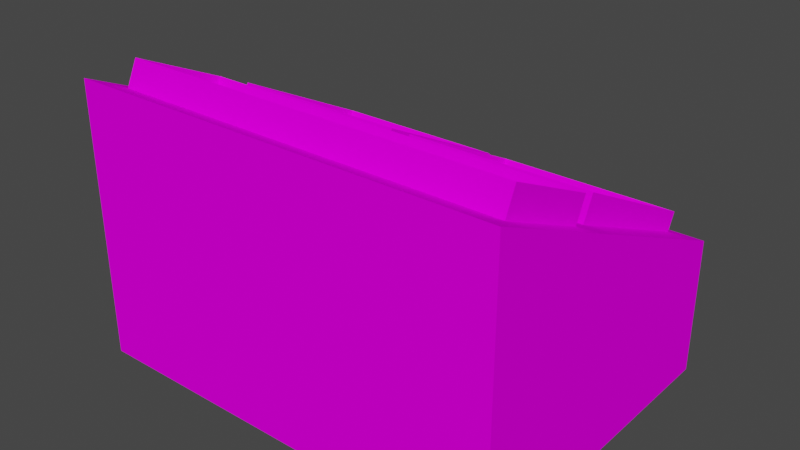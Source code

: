 # Source: 66stn1_c1.blend  (saved by Blender 2.82.7; exported with 4.5.12 LTS)
import bpy
from mathutils import Matrix  # noqa: F401  (used for matrix-valued properties, if any)

bpy.ops.wm.read_factory_settings(use_empty=True)
scene = bpy.context.scene
scene.name = 'Scene'

# ---- collections
col_collection = bpy.data.collections.new('Collection'); scene.collection.children.link(col_collection)

# ---- images (referenced by path relative to the original .blend; pixels are not part of the script)
import os
ASSET_DIR = os.environ.get("B2B_ASSET_DIR", "")  # directory of the original .blend (textures are referenced by path, not embedded)
HERE = os.path.dirname(os.path.abspath(__file__))  # packed textures are extracted next to this script under _unpacked/

def load_image(name, relpath, width, height, colorspace="sRGB"):
    """Load a texture the original file referenced (path relative to the .blend, or extracted next to this script)."""
    p = next((c for c in (os.path.join(HERE, relpath), os.path.join(ASSET_DIR, relpath)) if relpath and os.path.exists(c)), "")
    if p:
        img = bpy.data.images.load(p, check_existing=True)
        img.name = name
    else:  # same state as the original file: an image datablock whose file is absent (Cycles renders it pink)
        img = bpy.data.images.new(name, width, height)
        img.source = "FILE"
        img.filepath = "//" + (relpath or name)
    img.colorspace_settings.name = colorspace
    return img
img_9kos2_bmp = load_image('9kos2.bmp', '9kos2.bmp', 1024, 1024, 'sRGB')
img_2vet_bmp = load_image('2vet.bmp', '2vet.bmp', 1024, 1024, 'sRGB')
img_0lpapun_bmp = load_image('0lpapun.bmp', '0lpapun.bmp', 1024, 1024, 'sRGB')
img_d3in_bmp = load_image('d3in.bmp', 'd3in.bmp', 1024, 1024, 'sRGB')
img_prkna01_bmp = load_image('prkna01.bmp', 'prkna01.bmp', 1024, 1024, 'sRGB')
img_2fus_bmp = load_image('2fus.bmp', '2fus.bmp', 1024, 1024, 'sRGB')

# ---- materials (node trees are filled in below, after node groups)
mat_9kos2_bmp = bpy.data.materials.new('9kos2.bmp')
mat_9kos2_bmp.use_transparent_shadow = False
mat_2vet_bmp = bpy.data.materials.new('2vet.bmp')
mat_2vet_bmp.use_transparent_shadow = False
mat_0lpapun_bmp = bpy.data.materials.new('0lpapun.bmp')
mat_0lpapun_bmp.use_transparent_shadow = False
mat_d3in_bmp = bpy.data.materials.new('d3in.bmp')
mat_d3in_bmp.use_transparent_shadow = False
mat_prkna01_bmp = bpy.data.materials.new('prkna01.bmp')
mat_prkna01_bmp.use_transparent_shadow = False
mat_2fus_bmp = bpy.data.materials.new('2fus.bmp')
mat_2fus_bmp.use_transparent_shadow = False

# ---- material node trees
mat_9kos2_bmp.use_nodes = True; mat_9kos2_bmp.node_tree.nodes.clear()
_N = mat_9kos2_bmp.node_tree.nodes; _L = mat_9kos2_bmp.node_tree.links
n0 = _N.new('ShaderNodeOutputMaterial'); n0.name = 'Material Output'; n0.location = (300, 300)
n1 = _N.new('ShaderNodeBsdfPrincipled'); n1.name = 'Principled BSDF'; n1.location = (10, 300)
n1.distribution = 'GGX'
n1.subsurface_method = 'BURLEY'
n1.inputs[2].default_value = 0.0
n1.inputs[3].default_value = 1.45
n1.inputs[13].default_value = 0.0
n1.inputs[27].default_value = (0.0, 0.0, 0.0, 1.0)
n1.inputs[28].default_value = 1.0
n2 = _N.new('ShaderNodeTexImage'); n2.name = 'Image Texture'; n2.location = (0, 0)
n2.image = img_9kos2_bmp
_L.new(n1.outputs[0], n0.inputs[0])
_L.new(n2.outputs[0], n1.inputs[0])
n0.is_active_output = True
mat_2vet_bmp.use_nodes = True; mat_2vet_bmp.node_tree.nodes.clear()
_N = mat_2vet_bmp.node_tree.nodes; _L = mat_2vet_bmp.node_tree.links
n0 = _N.new('ShaderNodeOutputMaterial'); n0.name = 'Material Output'; n0.location = (300, 300)
n1 = _N.new('ShaderNodeBsdfPrincipled'); n1.name = 'Principled BSDF'; n1.location = (10, 300)
n1.distribution = 'GGX'
n1.subsurface_method = 'BURLEY'
n1.inputs[2].default_value = 0.0
n1.inputs[3].default_value = 1.45
n1.inputs[13].default_value = 0.0
n1.inputs[27].default_value = (0.0, 0.0, 0.0, 1.0)
n1.inputs[28].default_value = 1.0
n2 = _N.new('ShaderNodeTexImage'); n2.name = 'Image Texture'; n2.location = (0, 0)
n2.image = img_2vet_bmp
_L.new(n1.outputs[0], n0.inputs[0])
_L.new(n2.outputs[0], n1.inputs[0])
n0.is_active_output = True
mat_0lpapun_bmp.use_nodes = True; mat_0lpapun_bmp.node_tree.nodes.clear()
_N = mat_0lpapun_bmp.node_tree.nodes; _L = mat_0lpapun_bmp.node_tree.links
n0 = _N.new('ShaderNodeOutputMaterial'); n0.name = 'Material Output'; n0.location = (300, 300)
n1 = _N.new('ShaderNodeBsdfPrincipled'); n1.name = 'Principled BSDF'; n1.location = (10, 300)
n1.distribution = 'GGX'
n1.subsurface_method = 'BURLEY'
n1.inputs[2].default_value = 0.0
n1.inputs[3].default_value = 1.45
n1.inputs[13].default_value = 0.0
n1.inputs[27].default_value = (0.0, 0.0, 0.0, 1.0)
n1.inputs[28].default_value = 1.0
n2 = _N.new('ShaderNodeTexImage'); n2.name = 'Image Texture'; n2.location = (0, 0)
n2.image = img_0lpapun_bmp
_L.new(n1.outputs[0], n0.inputs[0])
_L.new(n2.outputs[0], n1.inputs[0])
n0.is_active_output = True
mat_d3in_bmp.use_nodes = True; mat_d3in_bmp.node_tree.nodes.clear()
_N = mat_d3in_bmp.node_tree.nodes; _L = mat_d3in_bmp.node_tree.links
n0 = _N.new('ShaderNodeOutputMaterial'); n0.name = 'Material Output'; n0.location = (300, 300)
n1 = _N.new('ShaderNodeBsdfPrincipled'); n1.name = 'Principled BSDF'; n1.location = (10, 300)
n1.distribution = 'GGX'
n1.subsurface_method = 'BURLEY'
n1.inputs[2].default_value = 0.0
n1.inputs[3].default_value = 1.45
n1.inputs[13].default_value = 0.0
n1.inputs[27].default_value = (0.0, 0.0, 0.0, 1.0)
n1.inputs[28].default_value = 1.0
n2 = _N.new('ShaderNodeTexImage'); n2.name = 'Image Texture'; n2.location = (0, 0)
n2.image = img_d3in_bmp
_L.new(n1.outputs[0], n0.inputs[0])
_L.new(n2.outputs[0], n1.inputs[0])
n0.is_active_output = True
mat_prkna01_bmp.use_nodes = True; mat_prkna01_bmp.node_tree.nodes.clear()
_N = mat_prkna01_bmp.node_tree.nodes; _L = mat_prkna01_bmp.node_tree.links
n0 = _N.new('ShaderNodeOutputMaterial'); n0.name = 'Material Output'; n0.location = (300, 300)
n1 = _N.new('ShaderNodeBsdfPrincipled'); n1.name = 'Principled BSDF'; n1.location = (10, 300)
n1.distribution = 'GGX'
n1.subsurface_method = 'BURLEY'
n1.inputs[2].default_value = 0.0
n1.inputs[3].default_value = 1.45
n1.inputs[13].default_value = 0.0
n1.inputs[27].default_value = (0.0, 0.0, 0.0, 1.0)
n1.inputs[28].default_value = 1.0
n2 = _N.new('ShaderNodeTexImage'); n2.name = 'Image Texture'; n2.location = (0, 0)
n2.image = img_prkna01_bmp
_L.new(n1.outputs[0], n0.inputs[0])
_L.new(n2.outputs[0], n1.inputs[0])
n0.is_active_output = True
mat_2fus_bmp.use_nodes = True; mat_2fus_bmp.node_tree.nodes.clear()
_N = mat_2fus_bmp.node_tree.nodes; _L = mat_2fus_bmp.node_tree.links
n0 = _N.new('ShaderNodeOutputMaterial'); n0.name = 'Material Output'; n0.location = (300, 300)
n1 = _N.new('ShaderNodeBsdfPrincipled'); n1.name = 'Principled BSDF'; n1.location = (10, 300)
n1.distribution = 'GGX'
n1.subsurface_method = 'BURLEY'
n1.inputs[2].default_value = 0.0
n1.inputs[3].default_value = 1.45
n1.inputs[13].default_value = 0.0
n1.inputs[27].default_value = (0.0, 0.0, 0.0, 1.0)
n1.inputs[28].default_value = 1.0
n2 = _N.new('ShaderNodeTexImage'); n2.name = 'Image Texture'; n2.location = (0, 0)
n2.image = img_2fus_bmp
_L.new(n1.outputs[0], n0.inputs[0])
_L.new(n2.outputs[0], n1.inputs[0])
n0.is_active_output = True

# ---- world
world_world = bpy.data.worlds.new('World'); scene.world = world_world
world_world.use_nodes = True; world_world.node_tree.nodes.clear()
_N = world_world.node_tree.nodes; _L = world_world.node_tree.links
n0 = _N.new('ShaderNodeOutputWorld'); n0.name = 'World Output'; n0.location = (300, 300)
n1 = _N.new('ShaderNodeBackground'); n1.name = 'Background'; n1.location = (10, 300)
n1.inputs[0].default_value = (0.05088, 0.05088, 0.05088, 1.0)
_L.new(n1.outputs[0], n0.inputs[0])
n0.is_active_output = True
world_world.color = (0.05088, 0.05088, 0.05088)
world_world.use_sun_shadow = False
world_world.sun_shadow_jitter_overblur = 0.0

# ---- meshes
me_box01 = bpy.data.meshes.new('Box01')
me_box01.from_pydata([(-0.8127, 0.6034, -0.5422), (-0.8127, -0.6034, -0.5395), (0.8127, 0.6034, -0.5422), (0.8127, -0.6034, -0.5395), (-0.8127, 0.6034, -0.02962), (-0.8127, -0.6034, 0.5003), (0.8127, 0.6034, -0.02962), (0.8127, -0.6034, 0.5003), (-0.8127, -0.6034, 0.5003), (0.8127, -0.6034, 0.5003), (-0.8127, 0.6034, -0.02962), (-0.8127, -0.6034, -0.5395), (0.8127, -0.6034, 0.5003), (-0.8127, -0.6034, 0.5003), (-0.8127, 0.6034, -0.02962), (0.8127, -0.6034, -0.5395), (0.8127, 0.6034, -0.02962), (0.8127, -0.6034, 0.5003), (0.8127, 0.6034, -0.5422), (-0.8127, 0.6034, -0.5422), (-0.8127, 0.6034, -0.02962), (-0.8127, 0.6034, -0.02962), (0.8127, 0.6034, -0.02962), (0.8127, 0.6034, -0.5422), (-0.8127, -0.6034, -0.5395), (0.8127, -0.6034, -0.5395), (0.8127, -0.6034, -0.5395), (-0.8127, 0.6034, -0.5422), (-0.8127, 0.6034, -0.5422), (0.8127, 0.6034, -0.5422)], [], [(18, 19, 20), (21, 22, 23), (0, 1, 8), (8, 10, 0), (15, 2, 16), (16, 17, 15), (4, 5, 7), (9, 6, 14), (11, 3, 12), (12, 13, 11), (29, 25, 27), (28, 26, 24)])
me_box01.polygons.foreach_set('use_smooth', [True] * 12)
me_box01.polygons.foreach_set('material_index', [2, 2, 3, 3, 3, 3, 4, 4, 4, 4, 4, 4])
_uv = me_box01.uv_layers.new(name='UVMap')
_uv.uv.foreach_set('vector', [0.0009992, -0.9995, 1.999, -0.9995, 1.999, -0.0004997, 1.999, -0.0004997, 0.0009991, -0.0004995, 0.0009992, -0.9995, -0.2616, -1.75, 0.7374, -1.747, 0.7374, -0.6871, 0.7374, -0.6871, -0.2616, -1.163, -0.2616, -1.75, 0.7374, -1.747, -0.2616, -1.75, -0.2616, -1.163, -0.2616, -1.163, 0.7374, -0.6871, 0.7374, -1.747, 0.0005245, -0.9993, 1.049, -0.9993, 1.049, 0.4093, 1.049, 0.4093, 0.0005248, 0.4093, 0.0005245, -0.9993, 0.000929, -0.9968, 1.859, -0.9968, 1.859, -0.0004995, 1.859, -0.0004995, 0.000929, -0.0004995, 0.000929, -0.9968, 0.0005248, 0.4093, 1.049, 0.4093, 0.0005245, -0.9993, 0.0005245, -0.9993, 1.049, 0.4093, 1.049, -0.9993])
me_box01.materials.append(mat_9kos2_bmp)
me_box01.materials.append(mat_2vet_bmp)
me_box01.materials.append(mat_0lpapun_bmp)
me_box01.materials.append(mat_d3in_bmp)
me_box01.materials.append(mat_prkna01_bmp)
me_box01.materials.append(mat_2fus_bmp)
me_box01.use_remesh_fix_poles = True
me_box01.use_remesh_preserve_attributes = False
me_box01.use_mirror_vertex_groups = False
me_box01.update()
me_box01_001 = bpy.data.meshes.new('Box01.001')
me_box01_001.from_pydata([(-0.7416, -0.4932, 0.3484), (0.7492, -0.4932, 0.3484), (-0.7416, -0.1078, 0.3484), (0.7492, -0.1078, 0.3484), (-0.7416, -0.4932, 0.4677), (0.7492, -0.4932, 0.4677), (-0.7416, -0.1078, 0.4677), (0.7492, -0.1078, 0.4677), (0.7492, -0.4932, 0.3484), (0.7492, -0.4932, 0.4677), (0.7492, -0.1078, 0.3484), (0.7492, -0.1078, 0.4677), (-0.7416, -0.1078, 0.3484), (-0.7416, -0.4932, 0.3484), (-0.7416, -0.4932, 0.4677), (-0.7416, -0.1078, 0.4677), (-0.02632, -0.3249, 0.4185), (-0.7369, -0.49, 0.4352), (0.7378, -0.49, 0.4352), (-0.7369, -0.1086, 0.4214), (0.7378, -0.1086, 0.4214), (-0.7416, -0.1078, 0.3484), (0.7492, -0.1078, 0.3484), (-0.7416, -0.4932, 0.3484), (0.7492, -0.4932, 0.3484)], [], [(7, 9, 8, 3), (5, 4, 0, 1), (14, 15, 12, 13), (6, 11, 10, 2), (16, 18, 20), (20, 19, 16), (16, 19, 17), (17, 18, 16), (24, 23, 21, 22)])
me_box01_001.polygons.foreach_set('use_smooth', [True] * 9)
me_box01_001.polygons.foreach_set('material_index', [4, 4, 4, 4, 5, 5, 5, 5, 4])
_uv = me_box01_001.uv_layers.new(name='UVMap')
_uv.uv.foreach_set('vector', [0.4924, -0.9995, 0.4924, -0.0004995, 0.3859, -0.0004995, 0.3859, -0.9995, 0.4924, -0.9995, 0.4924, -0.0004995, 0.3859, -0.0004995, 0.3859, -0.9995, 0.5076, -0.0004997, 0.5076, -0.9995, 0.6141, -0.9995, 0.6141, -0.0004998, 0.5076, -0.0004996, 0.5076, -0.9995, 0.6141, -0.9995, 0.6141, -0.0004996, 0.9797, 2.061, 0.0009992, -0.997, 1.999, -0.997, 1.999, -0.997, 1.999, 4.997, 0.9797, 2.061, 0.9797, 2.061, 1.999, 4.997, 0.001002, 4.997, 0.001002, 4.997, 0.0009992, -0.997, 0.9797, 2.061, 0.4924, -0.9995, 0.4924, -0.0004995, 0.3859, -0.0004995, 0.3859, -0.9995])
me_box01_001.materials.append(mat_9kos2_bmp)
me_box01_001.materials.append(mat_2vet_bmp)
me_box01_001.materials.append(mat_0lpapun_bmp)
me_box01_001.materials.append(mat_d3in_bmp)
me_box01_001.materials.append(mat_prkna01_bmp)
me_box01_001.materials.append(mat_2fus_bmp)
me_box01_001.use_remesh_fix_poles = True
me_box01_001.use_remesh_preserve_attributes = False
me_box01_001.use_mirror_vertex_groups = False
me_box01_001.update()
me_box01_002 = bpy.data.meshes.new('Box01.002')
me_box01_002.from_pydata([(-0.7057, -0.05638, 0.09417), (-0.03006, -0.05638, 0.09417), (-0.7057, 0.5626, 0.09177), (-0.03006, 0.5626, 0.09177), (-0.7057, -0.05833, 0.214), (-0.03006, -0.05833, 0.214), (-0.7057, 0.5606, 0.2116), (-0.03006, 0.5606, 0.2116), (-0.03006, -0.05638, 0.09417), (-0.03006, -0.05833, 0.214), (-0.03006, 0.5626, 0.09177), (-0.03006, 0.5606, 0.2116), (-0.7057, 0.5626, 0.09177), (-0.7057, -0.05638, 0.09417), (-0.7057, -0.05833, 0.214), (-0.7057, 0.5606, 0.2116), (-0.7057, -0.05221, 0.1868), (-0.03006, -0.05221, 0.1868), (-0.7057, 0.5599, 0.1781), (-0.03006, 0.5599, 0.1781), (-0.4363, 0.1714, 0.1466), (-0.7057, 0.5626, 0.09177), (-0.03006, 0.5626, 0.09177), (-0.7057, -0.05638, 0.09417), (-0.03006, -0.05638, 0.09417)], [], [(20, 17, 19), (19, 18, 20), (20, 18, 16), (16, 17, 20), (7, 9, 8, 3), (5, 4, 0, 1), (14, 15, 12, 13), (6, 11, 10, 2), (24, 23, 21, 22)])
me_box01_002.polygons.foreach_set('use_smooth', [True] * 9)
me_box01_002.polygons.foreach_set('material_index', [1, 1, 1, 1, 4, 4, 4, 4, 4])
_uv = me_box01_002.uv_layers.new(name='UVMap')
_uv.uv.foreach_set('vector', [1.082, -0.3839, 1.999, -0.999, 1.999, 0.999, 1.999, 0.999, 0.0009997, 0.999, 1.082, -0.3839, 1.082, -0.3839, 0.0009997, 0.999, 0.000999, -0.999, 0.000999, -0.999, 1.999, -0.999, 1.082, -0.3839, 0.4924, -0.9995, 0.4924, -0.0004995, 0.3859, -0.0004995, 0.3859, -0.9995, 0.4924, -0.9995, 0.4924, -0.0004995, 0.3859, -0.0004995, 0.3859, -0.9995, 0.5076, -0.0004997, 0.5076, -0.9995, 0.6141, -0.9995, 0.6141, -0.0004998, 0.5076, -0.0004996, 0.5076, -0.9995, 0.6141, -0.9995, 0.6141, -0.0004996, 0.4924, -0.9995, 0.4924, -0.0004995, 0.3859, -0.0004995, 0.3859, -0.9995])
me_box01_002.materials.append(mat_9kos2_bmp)
me_box01_002.materials.append(mat_2vet_bmp)
me_box01_002.materials.append(mat_0lpapun_bmp)
me_box01_002.materials.append(mat_d3in_bmp)
me_box01_002.materials.append(mat_prkna01_bmp)
me_box01_002.materials.append(mat_2fus_bmp)
me_box01_002.use_remesh_fix_poles = True
me_box01_002.use_remesh_preserve_attributes = False
me_box01_002.use_mirror_vertex_groups = False
me_box01_002.update()
me_box01_003 = bpy.data.meshes.new('Box01.003')
me_box01_003.from_pydata([(0.04256, 0.5605, 0.2099), (0.04256, -0.05848, 0.2123), (0.04256, -0.05653, 0.09252), (0.04256, 0.5624, 0.09012), (0.04256, -0.0504, 0.1847), (0.7188, -0.0504, 0.1847), (0.04256, 0.5557, 0.1761), (0.7188, 0.5557, 0.1761), (0.7188, 0.5605, 0.2099), (0.7188, 0.5624, 0.09012), (0.7188, -0.05848, 0.2123), (0.7188, -0.05653, 0.09252), (0.7188, 0.5605, 0.2099), (0.04256, 0.5605, 0.2099), (0.7188, -0.05848, 0.2123), (0.04256, -0.05848, 0.2123), (0.7188, 0.5624, 0.09012), (0.04256, 0.5624, 0.09012), (0.7188, -0.05653, 0.09252), (0.04256, -0.05653, 0.09252), (0.7188, -0.05653, 0.09252), (0.04256, -0.05653, 0.09252), (0.7188, 0.5624, 0.09012), (0.04256, 0.5624, 0.09012)], [], [(7, 6, 4, 5), (13, 8, 9, 17), (1, 0, 3, 2), (14, 15, 19, 18), (12, 10, 11, 16), (20, 21, 23, 22)])
me_box01_003.polygons.foreach_set('use_smooth', [True] * 6)
me_box01_003.polygons.foreach_set('material_index', [0, 4, 4, 4, 4, 4])
_uv = me_box01_003.uv_layers.new(name='UVMap')
_uv.uv.foreach_set('vector', [1.999, 0.999, 0.0009996, 0.999, 0.0009992, -0.999, 1.999, -0.999, 0.5076, -0.0004996, 0.5076, -0.9995, 0.6141, -0.9995, 0.6141, -0.0004996, 0.5076, -0.0004997, 0.5076, -0.9995, 0.6141, -0.9995, 0.6141, -0.0004998, 0.4924, -0.9995, 0.4924, -0.0004995, 0.3859, -0.0004995, 0.3859, -0.9995, 0.4924, -0.9995, 0.4924, -0.0004995, 0.3859, -0.0004995, 0.3859, -0.9995, 0.4924, -0.9995, 0.4924, -0.0004995, 0.3859, -0.0004995, 0.3859, -0.9995])
me_box01_003.materials.append(mat_9kos2_bmp)
me_box01_003.materials.append(mat_2vet_bmp)
me_box01_003.materials.append(mat_0lpapun_bmp)
me_box01_003.materials.append(mat_d3in_bmp)
me_box01_003.materials.append(mat_prkna01_bmp)
me_box01_003.materials.append(mat_2fus_bmp)
me_box01_003.use_remesh_fix_poles = True
me_box01_003.use_remesh_preserve_attributes = False
me_box01_003.use_mirror_vertex_groups = False
me_box01_003.update()

# ---- objects
ob_box01 = bpy.data.objects.new('Box01', me_box01)
ob_box02 = bpy.data.objects.new('Box02', me_box01_001)
ob_box03 = bpy.data.objects.new('Box03', me_box01_002)
ob_box04 = bpy.data.objects.new('Box04', me_box01_003)

# ---- transforms, parenting, visibility, modifiers, constraints
ob_box01.location = (-0.7277, -0.02255, -0.4617)
ob_box01.lineart.crease_threshold = 0.0
ob_box02.location = (-0.7277, -0.2164, -0.5477)
ob_box02.rotation_euler = (-0.4276, -0.0, 0.0)
ob_box02.lineart.crease_threshold = 0.0
ob_box03.location = (-0.7277, -0.06796, -0.3358)
ob_box03.rotation_euler = (-0.4538, -0.0, 0.0)
ob_box03.lineart.crease_threshold = 0.0
ob_box04.location = (-0.7277, -0.06621, -0.3354)
ob_box04.rotation_euler = (-0.4538, -0.0, 0.0)
ob_box04.lineart.crease_threshold = 0.0

# ---- collection membership
col_collection.objects.link(ob_box01)
col_collection.objects.link(ob_box02)
col_collection.objects.link(ob_box03)
col_collection.objects.link(ob_box04)

# ---- scene / render settings (as saved in the file)
scene.frame_start = 1; scene.frame_end = 250; scene.frame_set(1)
scene.render.engine = 'BLENDER_EEVEE_NEXT'
scene.cycles.use_denoising = False
scene.cycles.samples = 128
scene.cycles.sampling_pattern = 'TABULATED_SOBOL'
scene.cycles.use_adaptive_sampling = False
scene.cycles.use_light_tree = False
scene.view_settings.view_transform = 'Filmic'
bpy.context.view_layer.update()

# ---- added for rendering (the .blend has no active camera and no usable light): camera, sun
cam_auto = bpy.data.cameras.new('AutoCamera')
cam_auto.lens = 50.0
cam_auto.sensor_width = 36.0
cam_auto.clip_end = 1000.0
ob_auto_camera = bpy.data.objects.new('AutoCamera', cam_auto)
scene.collection.objects.link(ob_auto_camera)
ob_auto_camera.location = (1.39794, -2.57332, 1.23972)
ob_auto_camera.rotation_euler = (1.09748, -7.21219e-08, 0.694738)
scene.camera = ob_auto_camera
light_auto_sun = bpy.data.lights.new('AutoSun', 'SUN')
light_auto_sun.energy = 3.0
light_auto_sun.angle = 0.0523599
ob_auto_sun = bpy.data.objects.new('AutoSun', light_auto_sun)
scene.collection.objects.link(ob_auto_sun)
ob_auto_sun.rotation_euler = (0.872665, 0.174533, 0.523599)
bpy.context.view_layer.update()
